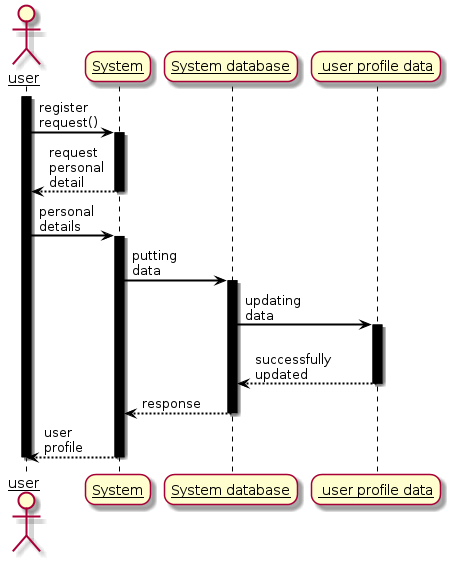

The diagram above was rendered by PlantUML. Its source (embedded in the PNG):
@startuml
skinparam sequenceArrowThickness 2
skinparam roundcorner 20
skinparam maxmessagesize 60
skinparam sequenceParticipant underline

skinparam sequence {
	ArrowColor black
	LifeLineBorderColor black
	LifeLineBackgroundColor black
}



actor user
participant "System" as A
participant "System database" as B
participant " user profile data" as C
activate user
user -> A: register request()
activate A

A -->user:request personal detail
deactivate A
user ->A:personal details
activate A
A ->B:putting data
activate B
B ->C:updating data
activate C
C-->B:successfully updated
deactivate C
B-->A:response
deactivate B
A-->user:user profile
deactivate A
deactivate user

@enduml